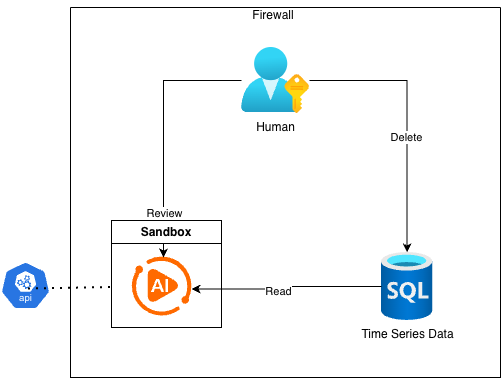

The diagram above was exported from draw.io. Its source (the exported page's mxGraphModel, read from the mxfile embedded in the PNG):
<mxGraphModel dx="1665" dy="795" grid="1" gridSize="10" guides="1" tooltips="1" connect="1" arrows="1" fold="1" page="1" pageScale="1" pageWidth="827" pageHeight="1169" math="0" shadow="0">
  <root>
    <mxCell id="0" />
    <mxCell id="1" parent="0" />
    <mxCell id="oiEuWV9wGeRi92waJQq4-1" parent="1" style="image;aspect=fixed;html=1;points=[];align=center;fontSize=12;image=img/lib/azure2/iot/Time_Series_Data_Sets.svg;" value="Time Series Data" vertex="1">
      <mxGeometry height="68" width="51.2" x="430" y="805" as="geometry" />
    </mxCell>
    <mxCell id="oiEuWV9wGeRi92waJQq4-9" edge="1" parent="1" source="oiEuWV9wGeRi92waJQq4-3" style="edgeStyle=orthogonalEdgeStyle;rounded=0;orthogonalLoop=1;jettySize=auto;html=1;" target="oiEuWV9wGeRi92waJQq4-1">
      <mxGeometry relative="1" as="geometry" />
    </mxCell>
    <mxCell id="oiEuWV9wGeRi92waJQq4-10" connectable="0" parent="oiEuWV9wGeRi92waJQq4-9" style="edgeLabel;html=1;align=center;verticalAlign=middle;resizable=0;points=[];" value="Delete" vertex="1">
      <mxGeometry relative="1" x="0.1421" y="-1" as="geometry">
        <mxPoint as="offset" />
      </mxGeometry>
    </mxCell>
    <mxCell id="oiEuWV9wGeRi92waJQq4-3" parent="1" style="image;aspect=fixed;html=1;points=[];align=center;fontSize=12;image=img/lib/azure2/azure_stack/User_Subscriptions.svg;" value="Human" vertex="1">
      <mxGeometry height="66" width="68" x="290" y="600" as="geometry" />
    </mxCell>
    <mxCell id="oiEuWV9wGeRi92waJQq4-5" parent="1" style="aspect=fixed;sketch=0;html=1;dashed=0;whitespace=wrap;verticalLabelPosition=bottom;verticalAlign=top;fillColor=#2875E2;strokeColor=#ffffff;points=[[0.005,0.63,0],[0.1,0.2,0],[0.9,0.2,0],[0.5,0,0],[0.995,0.63,0],[0.72,0.99,0],[0.5,1,0],[0.28,0.99,0]];shape=mxgraph.kubernetes.icon2;kubernetesLabel=1;prIcon=api" value="" vertex="1">
      <mxGeometry height="48" width="50" x="49" y="814" as="geometry" />
    </mxCell>
    <mxCell id="oiEuWV9wGeRi92waJQq4-6" parent="1" style="points=[];aspect=fixed;html=1;align=center;shadow=0;dashed=0;fillColor=#FF6A00;strokeColor=none;shape=mxgraph.alibaba_cloud.multimediaai;" value="" vertex="1">
      <mxGeometry height="59.1" width="60" x="180" y="808.9" as="geometry" />
    </mxCell>
    <mxCell id="oiEuWV9wGeRi92waJQq4-7" edge="1" parent="1" source="oiEuWV9wGeRi92waJQq4-1" style="edgeStyle=orthogonalEdgeStyle;rounded=0;orthogonalLoop=1;jettySize=auto;html=1;entryX=1;entryY=0.552;entryDx=0;entryDy=0;entryPerimeter=0;" target="oiEuWV9wGeRi92waJQq4-6">
      <mxGeometry relative="1" as="geometry" />
    </mxCell>
    <mxCell id="oiEuWV9wGeRi92waJQq4-8" connectable="0" parent="oiEuWV9wGeRi92waJQq4-7" style="edgeLabel;html=1;align=center;verticalAlign=middle;resizable=0;points=[];" value="Read" vertex="1">
      <mxGeometry relative="1" x="0.0966" y="2" as="geometry">
        <mxPoint as="offset" />
      </mxGeometry>
    </mxCell>
    <mxCell id="oiEuWV9wGeRi92waJQq4-12" edge="1" parent="1" source="oiEuWV9wGeRi92waJQq4-3" style="edgeStyle=orthogonalEdgeStyle;rounded=0;orthogonalLoop=1;jettySize=auto;html=1;">
      <mxGeometry relative="1" as="geometry">
        <mxPoint x="212" y="810" as="targetPoint" />
      </mxGeometry>
    </mxCell>
    <mxCell id="oiEuWV9wGeRi92waJQq4-13" connectable="0" parent="oiEuWV9wGeRi92waJQq4-12" style="edgeLabel;html=1;align=center;verticalAlign=middle;resizable=0;points=[];" value="Review" vertex="1">
      <mxGeometry relative="1" x="0.657" as="geometry">
        <mxPoint y="-1" as="offset" />
      </mxGeometry>
    </mxCell>
    <mxCell id="oiEuWV9wGeRi92waJQq4-15" parent="1" style="swimlane;whiteSpace=wrap;html=1;" value="Sandbox" vertex="1">
      <mxGeometry height="107" width="110" x="160" y="773" as="geometry" />
    </mxCell>
    <mxCell id="oiEuWV9wGeRi92waJQq4-16" parent="1" style="swimlane;startSize=0;" value="" vertex="1">
      <mxGeometry height="370" width="430" x="119" y="560" as="geometry" />
    </mxCell>
    <mxCell id="oiEuWV9wGeRi92waJQq4-18" parent="1" style="text;html=1;whiteSpace=wrap;strokeColor=none;fillColor=none;align=center;verticalAlign=middle;rounded=0;" value="Firewall" vertex="1">
      <mxGeometry height="30" width="60" x="292" y="553" as="geometry" />
    </mxCell>
    <mxCell id="oiEuWV9wGeRi92waJQq4-19" edge="1" parent="1" source="oiEuWV9wGeRi92waJQq4-5" style="endArrow=none;dashed=1;html=1;dashPattern=1 3;strokeWidth=2;rounded=0;exitX=0.56;exitY=0.573;exitDx=0;exitDy=0;exitPerimeter=0;" value="">
      <mxGeometry height="50" relative="1" width="50" as="geometry">
        <mxPoint x="40" y="730" as="sourcePoint" />
        <mxPoint x="160" y="840" as="targetPoint" />
      </mxGeometry>
    </mxCell>
  </root>
</mxGraphModel>